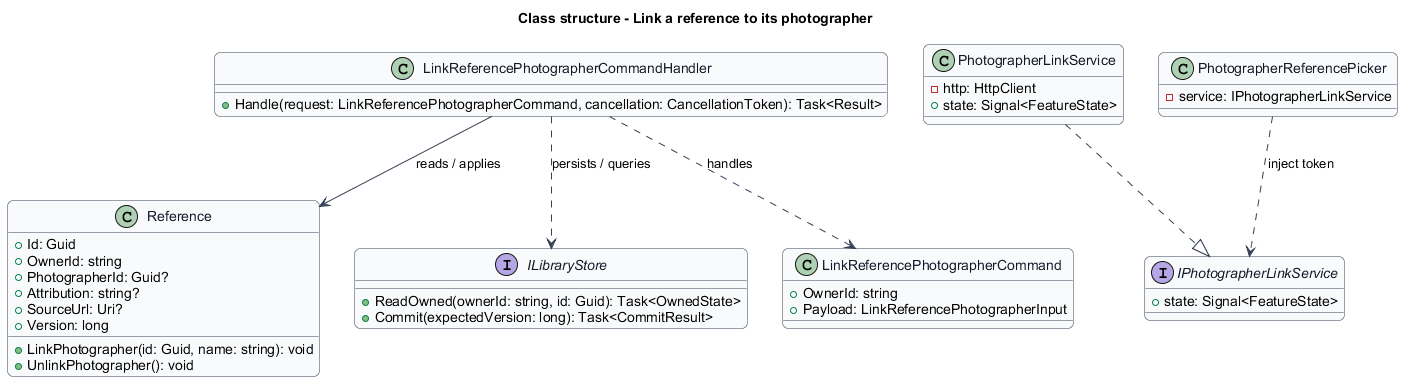

The diagram above was rendered by PlantUML. Its source (embedded in the PNG):
@startuml
skinparam backgroundColor #FFFFFF
skinparam shadowing false
skinparam roundcorner 12
skinparam defaultFontName Arial
skinparam ArrowColor #344054
skinparam rectangle {
  BorderColor #344054
  FontColor #101828
}
skinparam package {
  BorderColor #667085
  FontColor #101828
  BackgroundColor #F9FAFB
}

skinparam class {
  BorderColor #344054
  FontColor #101828
  BackgroundColor #F9FAFB
}
title Class structure - Link a reference to its photographer
class Reference {
  +Id: Guid
  +OwnerId: string
  +PhotographerId: Guid?
  +Attribution: string?
  +SourceUrl: Uri?
  +Version: long
  +LinkPhotographer(id: Guid, name: string): void
  +UnlinkPhotographer(): void
}
interface ILibraryStore {
  +ReadOwned(ownerId: string, id: Guid): Task<OwnedState>
  +Commit(expectedVersion: long): Task<CommitResult>
}
class LinkReferencePhotographerCommand {
  +OwnerId: string
  +Payload: LinkReferencePhotographerInput
}
class LinkReferencePhotographerCommandHandler {
  +Handle(request: LinkReferencePhotographerCommand, cancellation: CancellationToken): Task<Result>
}
LinkReferencePhotographerCommandHandler ..> LinkReferencePhotographerCommand : handles
LinkReferencePhotographerCommandHandler --> Reference : reads / applies
LinkReferencePhotographerCommandHandler ..> ILibraryStore : persists / queries
interface IPhotographerLinkService {
  +state: Signal<FeatureState>
}
class PhotographerLinkService {
  -http: HttpClient
  +state: Signal<FeatureState>
}
PhotographerLinkService ..|> IPhotographerLinkService
class PhotographerReferencePicker {
  -service: IPhotographerLinkService
}
PhotographerReferencePicker ..> IPhotographerLinkService : inject token
@enduml